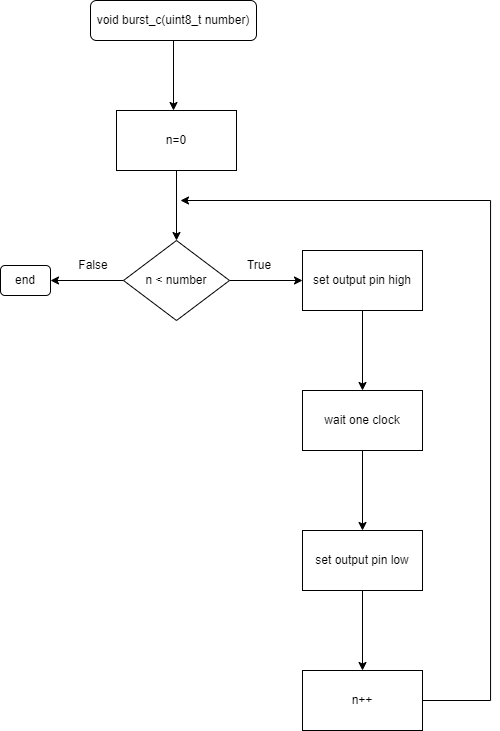

The diagram above was exported from draw.io. Its source (the exported page's mxGraphModel, read from the mxfile embedded in the PNG):
<mxGraphModel dx="1221" dy="634" grid="1" gridSize="10" guides="1" tooltips="1" connect="1" arrows="1" fold="1" page="1" pageScale="1" pageWidth="827" pageHeight="1169" math="0" shadow="0">
  <root>
    <mxCell id="0" />
    <mxCell id="1" parent="0" />
    <mxCell id="FfMzVk5DIk9xsiP5EhlT-3" value="" style="edgeStyle=orthogonalEdgeStyle;rounded=0;orthogonalLoop=1;jettySize=auto;html=1;" edge="1" parent="1" source="FfMzVk5DIk9xsiP5EhlT-1">
      <mxGeometry relative="1" as="geometry">
        <mxPoint x="363" y="170" as="targetPoint" />
      </mxGeometry>
    </mxCell>
    <mxCell id="FfMzVk5DIk9xsiP5EhlT-1" value="void burst_c(uint8_t number)" style="rounded=1;whiteSpace=wrap;html=1;" vertex="1" parent="1">
      <mxGeometry x="280" y="60" width="166" height="40" as="geometry" />
    </mxCell>
    <mxCell id="FfMzVk5DIk9xsiP5EhlT-6" value="" style="edgeStyle=orthogonalEdgeStyle;rounded=0;orthogonalLoop=1;jettySize=auto;html=1;" edge="1" parent="1" source="FfMzVk5DIk9xsiP5EhlT-4" target="FfMzVk5DIk9xsiP5EhlT-5">
      <mxGeometry relative="1" as="geometry" />
    </mxCell>
    <mxCell id="FfMzVk5DIk9xsiP5EhlT-4" value="n=0" style="rounded=0;whiteSpace=wrap;html=1;" vertex="1" parent="1">
      <mxGeometry x="306" y="170" width="120" height="60" as="geometry" />
    </mxCell>
    <mxCell id="FfMzVk5DIk9xsiP5EhlT-8" value="" style="edgeStyle=orthogonalEdgeStyle;rounded=0;orthogonalLoop=1;jettySize=auto;html=1;" edge="1" parent="1" source="FfMzVk5DIk9xsiP5EhlT-5" target="FfMzVk5DIk9xsiP5EhlT-7">
      <mxGeometry relative="1" as="geometry" />
    </mxCell>
    <mxCell id="FfMzVk5DIk9xsiP5EhlT-19" value="" style="edgeStyle=orthogonalEdgeStyle;rounded=0;orthogonalLoop=1;jettySize=auto;html=1;" edge="1" parent="1" source="FfMzVk5DIk9xsiP5EhlT-5">
      <mxGeometry relative="1" as="geometry">
        <mxPoint x="240" y="340" as="targetPoint" />
      </mxGeometry>
    </mxCell>
    <mxCell id="FfMzVk5DIk9xsiP5EhlT-5" value="n &amp;lt; number" style="rhombus;whiteSpace=wrap;html=1;rounded=0;" vertex="1" parent="1">
      <mxGeometry x="313" y="300" width="106" height="80" as="geometry" />
    </mxCell>
    <mxCell id="FfMzVk5DIk9xsiP5EhlT-10" value="" style="edgeStyle=orthogonalEdgeStyle;rounded=0;orthogonalLoop=1;jettySize=auto;html=1;" edge="1" parent="1" source="FfMzVk5DIk9xsiP5EhlT-7" target="FfMzVk5DIk9xsiP5EhlT-9">
      <mxGeometry relative="1" as="geometry" />
    </mxCell>
    <mxCell id="FfMzVk5DIk9xsiP5EhlT-7" value="set output pin high" style="whiteSpace=wrap;html=1;rounded=0;" vertex="1" parent="1">
      <mxGeometry x="492" y="310" width="120" height="60" as="geometry" />
    </mxCell>
    <mxCell id="FfMzVk5DIk9xsiP5EhlT-12" value="" style="edgeStyle=orthogonalEdgeStyle;rounded=0;orthogonalLoop=1;jettySize=auto;html=1;" edge="1" parent="1" source="FfMzVk5DIk9xsiP5EhlT-9" target="FfMzVk5DIk9xsiP5EhlT-11">
      <mxGeometry relative="1" as="geometry" />
    </mxCell>
    <mxCell id="FfMzVk5DIk9xsiP5EhlT-9" value="wait one clock" style="whiteSpace=wrap;html=1;rounded=0;" vertex="1" parent="1">
      <mxGeometry x="492" y="450" width="120" height="60" as="geometry" />
    </mxCell>
    <mxCell id="FfMzVk5DIk9xsiP5EhlT-15" value="" style="edgeStyle=orthogonalEdgeStyle;rounded=0;orthogonalLoop=1;jettySize=auto;html=1;" edge="1" parent="1" source="FfMzVk5DIk9xsiP5EhlT-11" target="FfMzVk5DIk9xsiP5EhlT-14">
      <mxGeometry relative="1" as="geometry" />
    </mxCell>
    <mxCell id="FfMzVk5DIk9xsiP5EhlT-11" value="set output pin low" style="whiteSpace=wrap;html=1;rounded=0;" vertex="1" parent="1">
      <mxGeometry x="492" y="590" width="120" height="60" as="geometry" />
    </mxCell>
    <mxCell id="FfMzVk5DIk9xsiP5EhlT-13" value="True" style="text;html=1;strokeColor=none;fillColor=none;align=center;verticalAlign=middle;whiteSpace=wrap;rounded=0;" vertex="1" parent="1">
      <mxGeometry x="419" y="310" width="60" height="30" as="geometry" />
    </mxCell>
    <mxCell id="FfMzVk5DIk9xsiP5EhlT-17" style="edgeStyle=orthogonalEdgeStyle;rounded=0;orthogonalLoop=1;jettySize=auto;html=1;exitX=1;exitY=0.5;exitDx=0;exitDy=0;" edge="1" parent="1" source="FfMzVk5DIk9xsiP5EhlT-14">
      <mxGeometry relative="1" as="geometry">
        <mxPoint x="370" y="260" as="targetPoint" />
        <Array as="points">
          <mxPoint x="680" y="760" />
          <mxPoint x="680" y="260" />
        </Array>
      </mxGeometry>
    </mxCell>
    <mxCell id="FfMzVk5DIk9xsiP5EhlT-14" value="n++" style="whiteSpace=wrap;html=1;rounded=0;" vertex="1" parent="1">
      <mxGeometry x="492" y="730" width="120" height="60" as="geometry" />
    </mxCell>
    <mxCell id="FfMzVk5DIk9xsiP5EhlT-20" value="end" style="rounded=1;whiteSpace=wrap;html=1;" vertex="1" parent="1">
      <mxGeometry x="190" y="325" width="50" height="30" as="geometry" />
    </mxCell>
    <mxCell id="FfMzVk5DIk9xsiP5EhlT-21" value="False" style="text;html=1;strokeColor=none;fillColor=none;align=center;verticalAlign=middle;whiteSpace=wrap;rounded=0;" vertex="1" parent="1">
      <mxGeometry x="253" y="310" width="60" height="30" as="geometry" />
    </mxCell>
  </root>
</mxGraphModel>